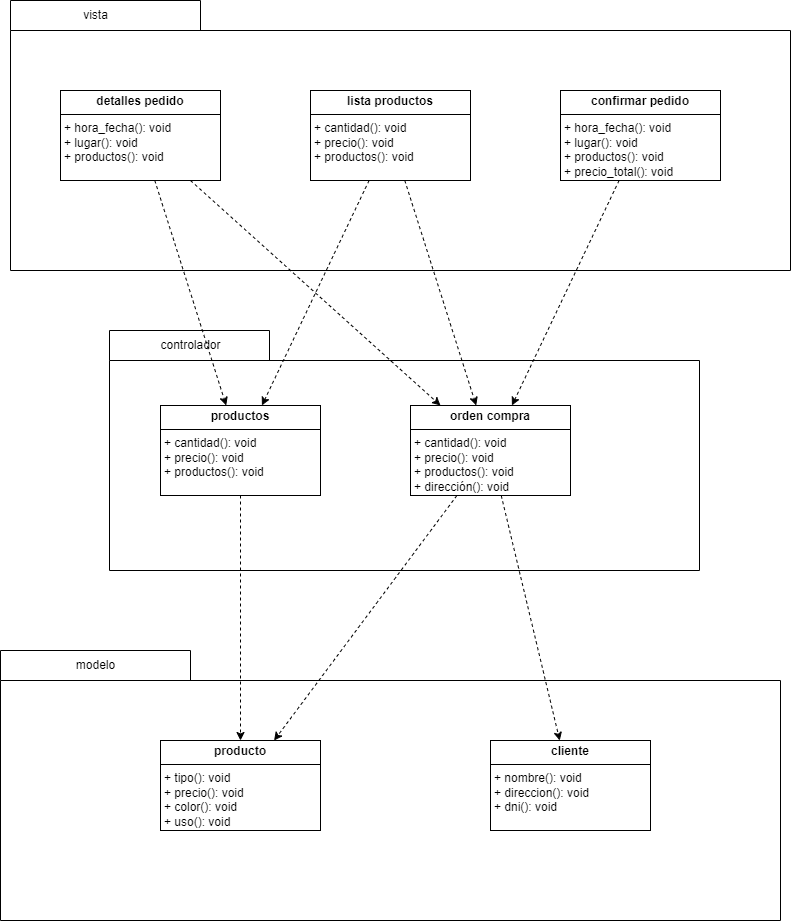

The diagram above was exported from draw.io. Its source (the exported page's mxGraphModel, read from the mxfile embedded in the PNG):
<mxGraphModel dx="1050" dy="530" grid="1" gridSize="10" guides="1" tooltips="1" connect="1" arrows="1" fold="1" page="1" pageScale="1" pageWidth="827" pageHeight="1169" math="0" shadow="0">
  <root>
    <mxCell id="0" />
    <mxCell id="1" parent="0" />
    <mxCell id="IOO9RMR6MZgoNgmfCxgG-1" value="" style="shape=folder;fontStyle=1;spacingTop=10;tabWidth=190;tabHeight=30;tabPosition=left;html=1;whiteSpace=wrap;" vertex="1" parent="1">
      <mxGeometry x="20" y="50" width="780" height="270" as="geometry" />
    </mxCell>
    <mxCell id="IOO9RMR6MZgoNgmfCxgG-3" value="vista" style="text;html=1;align=center;verticalAlign=middle;resizable=0;points=[];autosize=1;strokeColor=none;fillColor=none;" vertex="1" parent="1">
      <mxGeometry x="80" y="50" width="50" height="30" as="geometry" />
    </mxCell>
    <mxCell id="IOO9RMR6MZgoNgmfCxgG-4" value="&lt;p style=&quot;margin:0px;margin-top:4px;text-align:center;&quot;&gt;&lt;b&gt;detalles pedido&lt;/b&gt;&lt;/p&gt;&lt;hr size=&quot;1&quot; style=&quot;border-style:solid;&quot;&gt;&lt;p style=&quot;margin:0px;margin-left:4px;&quot;&gt;+ hora_fecha(): void&lt;/p&gt;&lt;p style=&quot;margin:0px;margin-left:4px;&quot;&gt;+ lugar(): void&lt;/p&gt;&lt;p style=&quot;margin:0px;margin-left:4px;&quot;&gt;+ productos(): void&lt;/p&gt;" style="verticalAlign=top;align=left;overflow=fill;html=1;whiteSpace=wrap;" vertex="1" parent="1">
      <mxGeometry x="70" y="140" width="160" height="90" as="geometry" />
    </mxCell>
    <mxCell id="IOO9RMR6MZgoNgmfCxgG-7" value="" style="shape=folder;fontStyle=1;spacingTop=10;tabWidth=160;tabHeight=30;tabPosition=left;html=1;whiteSpace=wrap;" vertex="1" parent="1">
      <mxGeometry x="119" y="380" width="590" height="240" as="geometry" />
    </mxCell>
    <mxCell id="IOO9RMR6MZgoNgmfCxgG-15" style="rounded=0;orthogonalLoop=1;jettySize=auto;html=1;dashed=1;" edge="1" parent="1" source="IOO9RMR6MZgoNgmfCxgG-4" target="IOO9RMR6MZgoNgmfCxgG-9">
      <mxGeometry relative="1" as="geometry" />
    </mxCell>
    <mxCell id="IOO9RMR6MZgoNgmfCxgG-19" style="rounded=0;orthogonalLoop=1;jettySize=auto;html=1;dashed=1;" edge="1" parent="1" source="IOO9RMR6MZgoNgmfCxgG-4" target="IOO9RMR6MZgoNgmfCxgG-10">
      <mxGeometry relative="1" as="geometry" />
    </mxCell>
    <mxCell id="IOO9RMR6MZgoNgmfCxgG-16" style="rounded=0;orthogonalLoop=1;jettySize=auto;html=1;dashed=1;" edge="1" parent="1" source="IOO9RMR6MZgoNgmfCxgG-5" target="IOO9RMR6MZgoNgmfCxgG-9">
      <mxGeometry relative="1" as="geometry" />
    </mxCell>
    <mxCell id="IOO9RMR6MZgoNgmfCxgG-5" value="&lt;p style=&quot;margin:0px;margin-top:4px;text-align:center;&quot;&gt;&lt;b&gt;lista productos&lt;/b&gt;&lt;/p&gt;&lt;hr size=&quot;1&quot; style=&quot;border-style:solid;&quot;&gt;&lt;p style=&quot;margin:0px;margin-left:4px;&quot;&gt;+ cantidad(): void&lt;/p&gt;&lt;p style=&quot;margin:0px;margin-left:4px;&quot;&gt;+ precio(): void&lt;/p&gt;&lt;p style=&quot;margin:0px;margin-left:4px;&quot;&gt;+ productos(): void&lt;/p&gt;" style="verticalAlign=top;align=left;overflow=fill;html=1;whiteSpace=wrap;" vertex="1" parent="1">
      <mxGeometry x="320" y="140" width="160" height="90" as="geometry" />
    </mxCell>
    <mxCell id="IOO9RMR6MZgoNgmfCxgG-20" style="rounded=0;orthogonalLoop=1;jettySize=auto;html=1;dashed=1;" edge="1" parent="1" source="IOO9RMR6MZgoNgmfCxgG-5" target="IOO9RMR6MZgoNgmfCxgG-10">
      <mxGeometry relative="1" as="geometry" />
    </mxCell>
    <mxCell id="IOO9RMR6MZgoNgmfCxgG-17" style="rounded=0;orthogonalLoop=1;jettySize=auto;html=1;dashed=1;" edge="1" parent="1" source="IOO9RMR6MZgoNgmfCxgG-6" target="IOO9RMR6MZgoNgmfCxgG-10">
      <mxGeometry relative="1" as="geometry" />
    </mxCell>
    <mxCell id="IOO9RMR6MZgoNgmfCxgG-6" value="&lt;p style=&quot;margin:0px;margin-top:4px;text-align:center;&quot;&gt;&lt;b&gt;confirmar pedido&lt;/b&gt;&lt;/p&gt;&lt;hr size=&quot;1&quot; style=&quot;border-style:solid;&quot;&gt;&lt;p style=&quot;margin:0px;margin-left:4px;&quot;&gt;+ hora_fecha(): void&lt;/p&gt;&lt;p style=&quot;margin:0px;margin-left:4px;&quot;&gt;+ lugar(): void&lt;/p&gt;&lt;p style=&quot;margin:0px;margin-left:4px;&quot;&gt;+ productos(): void&lt;/p&gt;&lt;p style=&quot;margin:0px;margin-left:4px;&quot;&gt;+ precio_total(): void&lt;/p&gt;" style="verticalAlign=top;align=left;overflow=fill;html=1;whiteSpace=wrap;" vertex="1" parent="1">
      <mxGeometry x="570" y="140" width="160" height="90" as="geometry" />
    </mxCell>
    <mxCell id="IOO9RMR6MZgoNgmfCxgG-8" value="controlador" style="text;html=1;align=center;verticalAlign=middle;resizable=0;points=[];autosize=1;strokeColor=none;fillColor=none;" vertex="1" parent="1">
      <mxGeometry x="160" y="380" width="80" height="30" as="geometry" />
    </mxCell>
    <mxCell id="IOO9RMR6MZgoNgmfCxgG-9" value="&lt;p style=&quot;margin:0px;margin-top:4px;text-align:center;&quot;&gt;&lt;b&gt;productos&lt;/b&gt;&lt;/p&gt;&lt;hr size=&quot;1&quot; style=&quot;border-style:solid;&quot;&gt;&lt;p style=&quot;margin:0px;margin-left:4px;&quot;&gt;+ cantidad(): void&lt;/p&gt;&lt;p style=&quot;margin:0px;margin-left:4px;&quot;&gt;+ precio(): void&lt;/p&gt;&lt;p style=&quot;margin:0px;margin-left:4px;&quot;&gt;+ productos(): void&lt;/p&gt;" style="verticalAlign=top;align=left;overflow=fill;html=1;whiteSpace=wrap;" vertex="1" parent="1">
      <mxGeometry x="170" y="455" width="160" height="90" as="geometry" />
    </mxCell>
    <mxCell id="IOO9RMR6MZgoNgmfCxgG-11" value="" style="shape=folder;fontStyle=1;spacingTop=10;tabWidth=190;tabHeight=30;tabPosition=left;html=1;whiteSpace=wrap;" vertex="1" parent="1">
      <mxGeometry x="10" y="700" width="780" height="270" as="geometry" />
    </mxCell>
    <mxCell id="IOO9RMR6MZgoNgmfCxgG-21" style="edgeStyle=orthogonalEdgeStyle;rounded=0;orthogonalLoop=1;jettySize=auto;html=1;entryX=0.5;entryY=0;entryDx=0;entryDy=0;dashed=1;" edge="1" parent="1" source="IOO9RMR6MZgoNgmfCxgG-9" target="IOO9RMR6MZgoNgmfCxgG-13">
      <mxGeometry relative="1" as="geometry" />
    </mxCell>
    <mxCell id="IOO9RMR6MZgoNgmfCxgG-22" style="rounded=0;orthogonalLoop=1;jettySize=auto;html=1;dashed=1;" edge="1" parent="1" source="IOO9RMR6MZgoNgmfCxgG-10" target="IOO9RMR6MZgoNgmfCxgG-14">
      <mxGeometry relative="1" as="geometry" />
    </mxCell>
    <mxCell id="IOO9RMR6MZgoNgmfCxgG-23" style="rounded=0;orthogonalLoop=1;jettySize=auto;html=1;dashed=1;" edge="1" parent="1" source="IOO9RMR6MZgoNgmfCxgG-10" target="IOO9RMR6MZgoNgmfCxgG-13">
      <mxGeometry relative="1" as="geometry" />
    </mxCell>
    <mxCell id="IOO9RMR6MZgoNgmfCxgG-10" value="&lt;p style=&quot;margin:0px;margin-top:4px;text-align:center;&quot;&gt;&lt;b&gt;orden compra&lt;/b&gt;&lt;/p&gt;&lt;hr size=&quot;1&quot; style=&quot;border-style:solid;&quot;&gt;&lt;p style=&quot;margin:0px;margin-left:4px;&quot;&gt;+ cantidad(): void&lt;/p&gt;&lt;p style=&quot;margin:0px;margin-left:4px;&quot;&gt;+ precio(): void&lt;/p&gt;&lt;p style=&quot;margin:0px;margin-left:4px;&quot;&gt;+ productos(): void&lt;/p&gt;&lt;p style=&quot;margin:0px;margin-left:4px;&quot;&gt;+ dirección(): void&lt;/p&gt;" style="verticalAlign=top;align=left;overflow=fill;html=1;whiteSpace=wrap;" vertex="1" parent="1">
      <mxGeometry x="420" y="455" width="160" height="90" as="geometry" />
    </mxCell>
    <mxCell id="IOO9RMR6MZgoNgmfCxgG-12" value="modelo" style="text;html=1;align=center;verticalAlign=middle;resizable=0;points=[];autosize=1;strokeColor=none;fillColor=none;" vertex="1" parent="1">
      <mxGeometry x="75" y="700" width="60" height="30" as="geometry" />
    </mxCell>
    <mxCell id="IOO9RMR6MZgoNgmfCxgG-13" value="&lt;p style=&quot;margin:0px;margin-top:4px;text-align:center;&quot;&gt;&lt;b&gt;producto&lt;/b&gt;&lt;/p&gt;&lt;hr size=&quot;1&quot; style=&quot;border-style:solid;&quot;&gt;&lt;p style=&quot;margin:0px;margin-left:4px;&quot;&gt;+ tipo(): void&lt;/p&gt;&lt;p style=&quot;margin:0px;margin-left:4px;&quot;&gt;+ precio(): void&lt;/p&gt;&lt;p style=&quot;margin:0px;margin-left:4px;&quot;&gt;+ color(): void&lt;/p&gt;&lt;p style=&quot;margin:0px;margin-left:4px;&quot;&gt;+ uso(): void&lt;/p&gt;" style="verticalAlign=top;align=left;overflow=fill;html=1;whiteSpace=wrap;" vertex="1" parent="1">
      <mxGeometry x="170" y="790" width="160" height="90" as="geometry" />
    </mxCell>
    <mxCell id="IOO9RMR6MZgoNgmfCxgG-14" value="&lt;p style=&quot;margin:0px;margin-top:4px;text-align:center;&quot;&gt;&lt;b&gt;cliente&lt;/b&gt;&lt;/p&gt;&lt;hr size=&quot;1&quot; style=&quot;border-style:solid;&quot;&gt;&lt;p style=&quot;margin:0px;margin-left:4px;&quot;&gt;+ nombre(): void&lt;/p&gt;&lt;p style=&quot;margin:0px;margin-left:4px;&quot;&gt;+ direccion(): void&lt;/p&gt;&lt;p style=&quot;margin:0px;margin-left:4px;&quot;&gt;+ dni(): void&lt;/p&gt;" style="verticalAlign=top;align=left;overflow=fill;html=1;whiteSpace=wrap;" vertex="1" parent="1">
      <mxGeometry x="500" y="790" width="160" height="90" as="geometry" />
    </mxCell>
  </root>
</mxGraphModel>